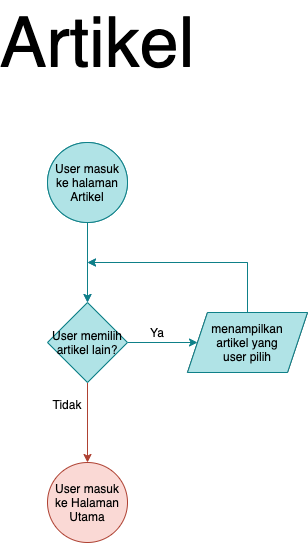

The diagram above was exported from draw.io. Its source (the exported page's mxGraphModel, read from the mxfile embedded in the PNG):
<mxGraphModel dx="1186" dy="739" grid="1" gridSize="10" guides="1" tooltips="1" connect="1" arrows="1" fold="1" page="1" pageScale="1" pageWidth="583" pageHeight="827" math="0" shadow="0">
  <root>
    <mxCell id="8jE7ux0qcS3oVwzbV_IC-0" />
    <mxCell id="8jE7ux0qcS3oVwzbV_IC-1" parent="8jE7ux0qcS3oVwzbV_IC-0" />
    <mxCell id="rx4MZ7bzxPd9CP0iIX3W-0" value="" style="edgeStyle=orthogonalEdgeStyle;rounded=0;orthogonalLoop=1;jettySize=auto;html=1;fontSize=12;fillColor=#dae8fc;strokeColor=#6c8ebf;" parent="8jE7ux0qcS3oVwzbV_IC-1" source="rx4MZ7bzxPd9CP0iIX3W-1" target="rx4MZ7bzxPd9CP0iIX3W-4" edge="1">
      <mxGeometry relative="1" as="geometry" />
    </mxCell>
    <mxCell id="rx4MZ7bzxPd9CP0iIX3W-1" value="User masuk ke halaman Artikel" style="ellipse;whiteSpace=wrap;aspect=fixed;fontSize=12;spacing=2;spacingTop=0;spacingBottom=0;html=1;labelBorderColor=none;labelBackgroundColor=none;verticalAlign=middle;horizontal=1;strokeColor=#0e8088;fillColor=#b0e3e6;" parent="8jE7ux0qcS3oVwzbV_IC-1" vertex="1">
      <mxGeometry x="230" y="268" width="80" height="80" as="geometry" />
    </mxCell>
    <mxCell id="rx4MZ7bzxPd9CP0iIX3W-2" value="" style="edgeStyle=orthogonalEdgeStyle;rounded=0;orthogonalLoop=1;jettySize=auto;html=1;fontSize=12;fillColor=#b0e3e6;strokeColor=#0e8088;" parent="8jE7ux0qcS3oVwzbV_IC-1" source="rx4MZ7bzxPd9CP0iIX3W-4" target="rx4MZ7bzxPd9CP0iIX3W-6" edge="1">
      <mxGeometry relative="1" as="geometry" />
    </mxCell>
    <mxCell id="rx4MZ7bzxPd9CP0iIX3W-3" style="edgeStyle=orthogonalEdgeStyle;rounded=0;orthogonalLoop=1;jettySize=auto;html=1;exitX=0.5;exitY=1;exitDx=0;exitDy=0;entryX=0.5;entryY=0;entryDx=0;entryDy=0;fontSize=12;fillColor=#fad9d5;strokeColor=#ae4132;" parent="8jE7ux0qcS3oVwzbV_IC-1" source="rx4MZ7bzxPd9CP0iIX3W-4" target="rx4MZ7bzxPd9CP0iIX3W-7" edge="1">
      <mxGeometry relative="1" as="geometry" />
    </mxCell>
    <mxCell id="rx4MZ7bzxPd9CP0iIX3W-4" value="User memilih artikel lain?" style="rhombus;whiteSpace=wrap;html=1;strokeColor=#0e8088;fillColor=#b0e3e6;spacing=2;spacingTop=0;spacingBottom=0;" parent="8jE7ux0qcS3oVwzbV_IC-1" vertex="1">
      <mxGeometry x="230" y="428" width="80" height="80" as="geometry" />
    </mxCell>
    <mxCell id="rx4MZ7bzxPd9CP0iIX3W-5" style="edgeStyle=orthogonalEdgeStyle;rounded=0;orthogonalLoop=1;jettySize=auto;html=1;exitX=0.5;exitY=0;exitDx=0;exitDy=0;fontSize=12;fillColor=#dae8fc;strokeColor=#6c8ebf;" parent="8jE7ux0qcS3oVwzbV_IC-1" source="rx4MZ7bzxPd9CP0iIX3W-6" edge="1">
      <mxGeometry relative="1" as="geometry">
        <mxPoint x="270" y="388" as="targetPoint" />
        <Array as="points">
          <mxPoint x="430" y="388" />
        </Array>
      </mxGeometry>
    </mxCell>
    <mxCell id="rx4MZ7bzxPd9CP0iIX3W-6" value="menampilkan&lt;br&gt;&amp;nbsp;artikel yang &lt;br&gt;user pilih" style="shape=parallelogram;perimeter=parallelogramPerimeter;whiteSpace=wrap;html=1;fixedSize=1;strokeColor=#36393d;fillColor=#B0E3E6;spacing=2;spacingTop=0;spacingBottom=0;" parent="8jE7ux0qcS3oVwzbV_IC-1" vertex="1">
      <mxGeometry x="370" y="438" width="120" height="60" as="geometry" />
    </mxCell>
    <mxCell id="rx4MZ7bzxPd9CP0iIX3W-7" value="User masuk ke Halaman Utama" style="ellipse;whiteSpace=wrap;aspect=fixed;fontSize=12;spacing=2;spacingTop=0;spacingBottom=0;html=1;labelBorderColor=none;labelBackgroundColor=none;verticalAlign=middle;horizontal=1;fillColor=#fad9d5;strokeColor=#ae4132;" parent="8jE7ux0qcS3oVwzbV_IC-1" vertex="1">
      <mxGeometry x="230" y="588" width="80" height="80" as="geometry" />
    </mxCell>
    <mxCell id="rx4MZ7bzxPd9CP0iIX3W-8" value="Ya" style="text;html=1;strokeColor=none;fillColor=none;align=center;verticalAlign=middle;whiteSpace=wrap;" parent="8jE7ux0qcS3oVwzbV_IC-1" vertex="1">
      <mxGeometry x="320" y="448" width="40" height="20" as="geometry" />
    </mxCell>
    <mxCell id="rx4MZ7bzxPd9CP0iIX3W-9" value="Tidak" style="text;html=1;strokeColor=none;fillColor=none;align=center;verticalAlign=middle;whiteSpace=wrap;" parent="8jE7ux0qcS3oVwzbV_IC-1" vertex="1">
      <mxGeometry x="230" y="520" width="40" height="20" as="geometry" />
    </mxCell>
    <mxCell id="xQ5cINjwG7uia8DX0sCV-0" value="&lt;span style=&quot;font-size: 70px&quot;&gt;Artikel&lt;br&gt;&lt;/span&gt;" style="text;html=1;strokeColor=none;fillColor=none;align=center;verticalAlign=middle;whiteSpace=wrap;rounded=0;fontSize=70;" parent="8jE7ux0qcS3oVwzbV_IC-1" vertex="1">
      <mxGeometry x="260" y="158" width="40" height="20" as="geometry" />
    </mxCell>
    <mxCell id="yaV59TJV3tXfldvPsiAg-0" value="User masuk ke halaman Artikel" style="ellipse;whiteSpace=wrap;aspect=fixed;fontSize=12;spacing=2;spacingTop=0;spacingBottom=0;html=1;labelBorderColor=none;labelBackgroundColor=none;verticalAlign=middle;horizontal=1;strokeColor=#0e8088;fillColor=#b0e3e6;" parent="8jE7ux0qcS3oVwzbV_IC-1" vertex="1">
      <mxGeometry x="230" y="268" width="80" height="80" as="geometry" />
    </mxCell>
    <mxCell id="yaV59TJV3tXfldvPsiAg-1" value="" style="edgeStyle=orthogonalEdgeStyle;rounded=0;orthogonalLoop=1;jettySize=auto;html=1;fontSize=12;fillColor=#b0e3e6;strokeColor=#0e8088;" parent="8jE7ux0qcS3oVwzbV_IC-1" source="yaV59TJV3tXfldvPsiAg-0" edge="1">
      <mxGeometry relative="1" as="geometry">
        <mxPoint x="270" y="428" as="targetPoint" />
      </mxGeometry>
    </mxCell>
    <mxCell id="yaV59TJV3tXfldvPsiAg-2" style="edgeStyle=orthogonalEdgeStyle;rounded=0;orthogonalLoop=1;jettySize=auto;html=1;exitX=0.5;exitY=0;exitDx=0;exitDy=0;fontSize=12;fillColor=#b0e3e6;strokeColor=#0e8088;" parent="8jE7ux0qcS3oVwzbV_IC-1" source="yaV59TJV3tXfldvPsiAg-3" edge="1">
      <mxGeometry relative="1" as="geometry">
        <mxPoint x="270" y="388" as="targetPoint" />
        <Array as="points">
          <mxPoint x="430" y="388" />
        </Array>
      </mxGeometry>
    </mxCell>
    <mxCell id="yaV59TJV3tXfldvPsiAg-3" value="menampilkan&lt;br&gt;&amp;nbsp;artikel yang &lt;br&gt;user pilih" style="shape=parallelogram;perimeter=parallelogramPerimeter;whiteSpace=wrap;html=1;fixedSize=1;strokeColor=#0e8088;fillColor=#b0e3e6;spacing=2;spacingTop=0;spacingBottom=0;" parent="8jE7ux0qcS3oVwzbV_IC-1" vertex="1">
      <mxGeometry x="370" y="438" width="120" height="60" as="geometry" />
    </mxCell>
  </root>
</mxGraphModel>